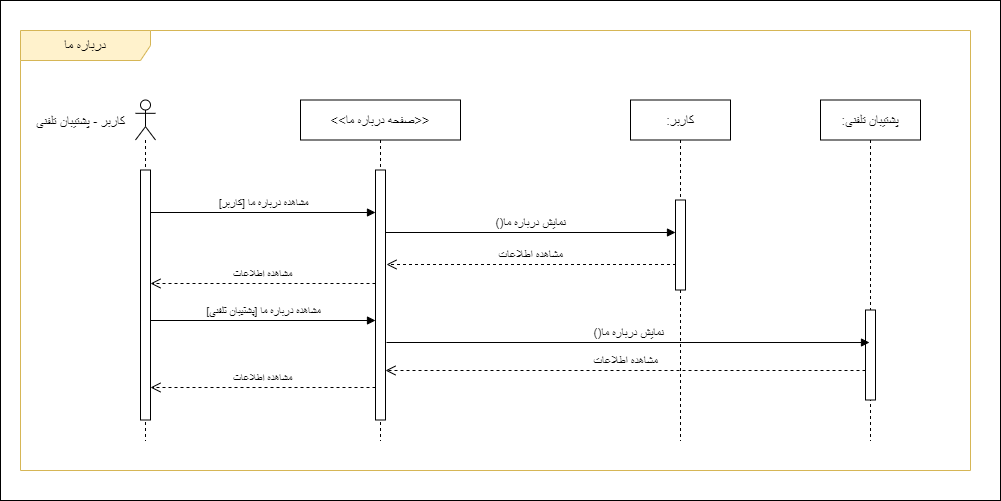

The diagram above was exported from draw.io. Its source (the exported page's mxGraphModel, read from the mxfile embedded in the PNG):
<mxGraphModel dx="1900" dy="541" grid="1" gridSize="10" guides="1" tooltips="1" connect="1" arrows="1" fold="1" page="1" pageScale="1" pageWidth="850" pageHeight="1100" math="0" shadow="0">
  <root>
    <mxCell id="0" />
    <mxCell id="1" parent="0" />
    <mxCell id="eQbvdBihAYQZZUnbtXNm-1" value="" style="rounded=0;whiteSpace=wrap;html=1;" parent="1" vertex="1">
      <mxGeometry x="-450" y="310" width="1000" height="500" as="geometry" />
    </mxCell>
    <mxCell id="YR38AvB3aPpt28gIOSl9-1" value="&lt;font style=&quot;font-size: 14px;&quot;&gt;درباره ما&lt;/font&gt;" style="shape=umlFrame;whiteSpace=wrap;html=1;pointerEvents=0;width=130;height=30;fillColor=#FFF2CC;strokeColor=#d6b656;" parent="1" vertex="1">
      <mxGeometry x="-430" y="340" width="950" height="440" as="geometry" />
    </mxCell>
    <mxCell id="YR38AvB3aPpt28gIOSl9-2" value="" style="shape=umlLifeline;perimeter=lifelinePerimeter;whiteSpace=wrap;html=1;container=1;dropTarget=0;collapsible=0;recursiveResize=0;outlineConnect=0;portConstraint=eastwest;newEdgeStyle={&quot;curved&quot;:0,&quot;rounded&quot;:0};participant=umlActor;size=40;" parent="1" vertex="1">
      <mxGeometry x="-315" y="409.5" width="20" height="340.5" as="geometry" />
    </mxCell>
    <mxCell id="YR38AvB3aPpt28gIOSl9-3" value="" style="html=1;points=[[0,0,0,0,5],[0,1,0,0,-5],[1,0,0,0,5],[1,1,0,0,-5]];perimeter=orthogonalPerimeter;outlineConnect=0;targetShapes=umlLifeline;portConstraint=eastwest;newEdgeStyle={&quot;curved&quot;:0,&quot;rounded&quot;:0};" parent="YR38AvB3aPpt28gIOSl9-2" vertex="1">
      <mxGeometry x="5" y="70" width="10" height="250" as="geometry" />
    </mxCell>
    <mxCell id="YR38AvB3aPpt28gIOSl9-4" value="&lt;font style=&quot;font-size: 13px;&quot;&gt;کاربر - پشتیبان تلفنی&lt;/font&gt;" style="text;html=1;align=center;verticalAlign=middle;resizable=0;points=[];autosize=1;strokeColor=none;fillColor=none;" parent="1" vertex="1">
      <mxGeometry x="-425" y="416" width="110" height="30" as="geometry" />
    </mxCell>
    <mxCell id="YR38AvB3aPpt28gIOSl9-5" value="&lt;font style=&quot;font-size: 13px;&quot;&gt;:کاربر&lt;/font&gt;" style="shape=umlLifeline;perimeter=lifelinePerimeter;whiteSpace=wrap;html=1;container=1;dropTarget=0;collapsible=0;recursiveResize=0;outlineConnect=0;portConstraint=eastwest;newEdgeStyle={&quot;curved&quot;:0,&quot;rounded&quot;:0};" parent="1" vertex="1">
      <mxGeometry x="180" y="409.5" width="100" height="340.5" as="geometry" />
    </mxCell>
    <mxCell id="YR38AvB3aPpt28gIOSl9-6" value="" style="html=1;points=[[0,0,0,0,5],[0,1,0,0,-5],[1,0,0,0,5],[1,1,0,0,-5]];perimeter=orthogonalPerimeter;outlineConnect=0;targetShapes=umlLifeline;portConstraint=eastwest;newEdgeStyle={&quot;curved&quot;:0,&quot;rounded&quot;:0};" parent="YR38AvB3aPpt28gIOSl9-5" vertex="1">
      <mxGeometry x="45" y="100" width="10" height="90" as="geometry" />
    </mxCell>
    <mxCell id="YR38AvB3aPpt28gIOSl9-7" value="مشاهده درباره ما [کاربر]" style="html=1;verticalAlign=bottom;endArrow=block;curved=0;rounded=0;" parent="1" source="YR38AvB3aPpt28gIOSl9-3" edge="1">
      <mxGeometry width="80" relative="1" as="geometry">
        <mxPoint x="-295" y="522" as="sourcePoint" />
        <mxPoint x="-75" y="522" as="targetPoint" />
      </mxGeometry>
    </mxCell>
    <mxCell id="YR38AvB3aPpt28gIOSl9-8" value="&lt;span style=&quot;font-size: 13px;&quot;&gt;&amp;lt;&amp;lt;صفحه درباره ما&amp;gt;&amp;gt;&lt;/span&gt;" style="shape=umlLifeline;perimeter=lifelinePerimeter;whiteSpace=wrap;html=1;container=1;dropTarget=0;collapsible=0;recursiveResize=0;outlineConnect=0;portConstraint=eastwest;newEdgeStyle={&quot;curved&quot;:0,&quot;rounded&quot;:0};" parent="1" vertex="1">
      <mxGeometry x="-150" y="409.5" width="160" height="340.5" as="geometry" />
    </mxCell>
    <mxCell id="YR38AvB3aPpt28gIOSl9-9" value="" style="html=1;points=[[0,0,0,0,5],[0,1,0,0,-5],[1,0,0,0,5],[1,1,0,0,-5]];perimeter=orthogonalPerimeter;outlineConnect=0;targetShapes=umlLifeline;portConstraint=eastwest;newEdgeStyle={&quot;curved&quot;:0,&quot;rounded&quot;:0};" parent="YR38AvB3aPpt28gIOSl9-8" vertex="1">
      <mxGeometry x="75" y="70" width="10" height="250" as="geometry" />
    </mxCell>
    <mxCell id="YR38AvB3aPpt28gIOSl9-10" value="&lt;font style=&quot;font-size: 12px;&quot;&gt;مشاهده اطلاعات&lt;/font&gt;" style="html=1;verticalAlign=bottom;endArrow=open;dashed=1;endSize=8;curved=0;rounded=0;" parent="1" edge="1">
      <mxGeometry relative="1" as="geometry">
        <mxPoint x="225.49999999999955" y="574" as="sourcePoint" />
        <mxPoint x="-64" y="574" as="targetPoint" />
      </mxGeometry>
    </mxCell>
    <mxCell id="YR38AvB3aPpt28gIOSl9-11" value="&lt;span style=&quot;font-size: 12px;&quot;&gt;()نمایش درباره ما&lt;/span&gt;" style="html=1;verticalAlign=bottom;endArrow=block;curved=0;rounded=0;" parent="1" edge="1">
      <mxGeometry width="80" relative="1" as="geometry">
        <mxPoint x="-65.40909090909099" y="542" as="sourcePoint" />
        <mxPoint x="225" y="542" as="targetPoint" />
      </mxGeometry>
    </mxCell>
    <mxCell id="YR38AvB3aPpt28gIOSl9-12" value="مشاهده اطلاعات" style="html=1;verticalAlign=bottom;endArrow=open;dashed=1;endSize=8;curved=0;rounded=0;" parent="1" edge="1">
      <mxGeometry relative="1" as="geometry">
        <mxPoint x="-75" y="593" as="sourcePoint" />
        <mxPoint x="-300" y="593" as="targetPoint" />
      </mxGeometry>
    </mxCell>
    <mxCell id="YR38AvB3aPpt28gIOSl9-13" value="&lt;font style=&quot;font-size: 13px;&quot;&gt;:پشتیبان تلفنی&lt;/font&gt;" style="shape=umlLifeline;perimeter=lifelinePerimeter;whiteSpace=wrap;html=1;container=1;dropTarget=0;collapsible=0;recursiveResize=0;outlineConnect=0;portConstraint=eastwest;newEdgeStyle={&quot;curved&quot;:0,&quot;rounded&quot;:0};" parent="1" vertex="1">
      <mxGeometry x="370" y="409.5" width="100" height="340.5" as="geometry" />
    </mxCell>
    <mxCell id="YR38AvB3aPpt28gIOSl9-14" value="" style="html=1;points=[[0,0,0,0,5],[0,1,0,0,-5],[1,0,0,0,5],[1,1,0,0,-5]];perimeter=orthogonalPerimeter;outlineConnect=0;targetShapes=umlLifeline;portConstraint=eastwest;newEdgeStyle={&quot;curved&quot;:0,&quot;rounded&quot;:0};" parent="YR38AvB3aPpt28gIOSl9-13" vertex="1">
      <mxGeometry x="45" y="210" width="10" height="90" as="geometry" />
    </mxCell>
    <mxCell id="YR38AvB3aPpt28gIOSl9-15" value="مشاهده درباره ما [پشتیبان تلفنی]" style="html=1;verticalAlign=bottom;endArrow=block;curved=0;rounded=0;" parent="1" edge="1">
      <mxGeometry width="80" relative="1" as="geometry">
        <mxPoint x="-300" y="630" as="sourcePoint" />
        <mxPoint x="-75" y="630" as="targetPoint" />
      </mxGeometry>
    </mxCell>
    <mxCell id="YR38AvB3aPpt28gIOSl9-16" value="&lt;span style=&quot;font-size: 12px;&quot;&gt;()نمایش درباره ما&lt;/span&gt;" style="html=1;verticalAlign=bottom;endArrow=block;curved=0;rounded=0;entryX=0.5;entryY=0.339;entryDx=0;entryDy=0;entryPerimeter=0;" parent="1" edge="1">
      <mxGeometry width="80" relative="1" as="geometry">
        <mxPoint x="-64" y="652" as="sourcePoint" />
        <mxPoint x="419" y="652.01" as="targetPoint" />
      </mxGeometry>
    </mxCell>
    <mxCell id="YR38AvB3aPpt28gIOSl9-17" value="&lt;font style=&quot;font-size: 12px;&quot;&gt;مشاهده اطلاعات&lt;/font&gt;" style="html=1;verticalAlign=bottom;endArrow=open;dashed=1;endSize=8;curved=0;rounded=0;" parent="1" edge="1">
      <mxGeometry relative="1" as="geometry">
        <mxPoint x="415" y="680" as="sourcePoint" />
        <mxPoint x="-65" y="680" as="targetPoint" />
      </mxGeometry>
    </mxCell>
    <mxCell id="YR38AvB3aPpt28gIOSl9-18" value="مشاهده اطلاعات" style="html=1;verticalAlign=bottom;endArrow=open;dashed=1;endSize=8;curved=0;rounded=0;" parent="1" edge="1">
      <mxGeometry relative="1" as="geometry">
        <mxPoint x="-75" y="697" as="sourcePoint" />
        <mxPoint x="-300" y="697" as="targetPoint" />
      </mxGeometry>
    </mxCell>
  </root>
</mxGraphModel>